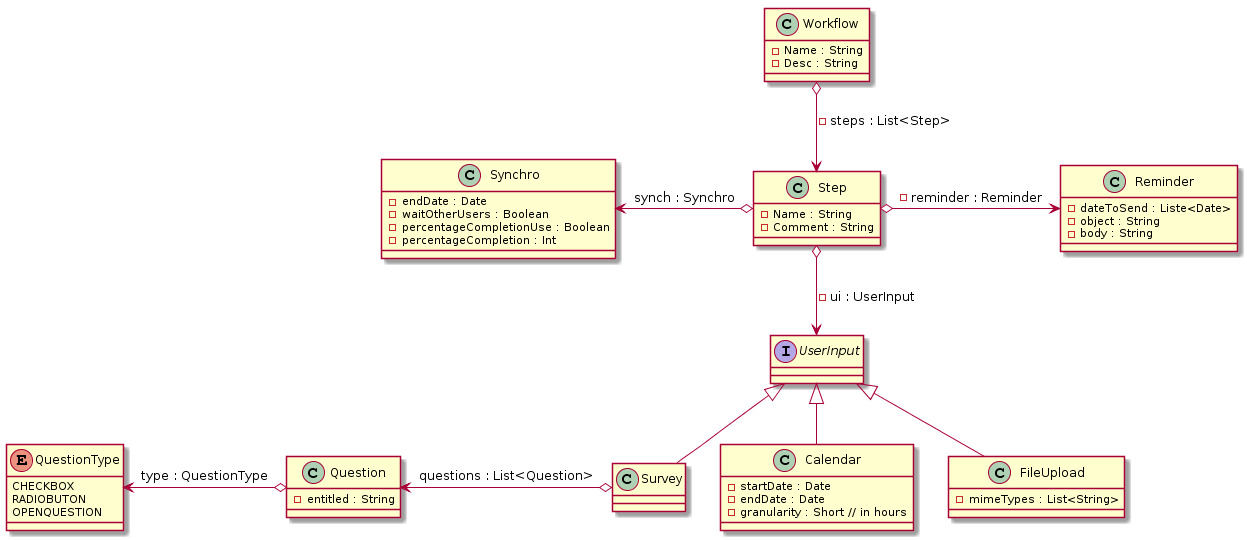

The diagram above was rendered by PlantUML. Its source (embedded in the PNG):
@startuml
Workflow o-down-> Step : - steps : List<Step>

Step o-down-> UserInput : - ui : UserInput
Step o-right-> Reminder : - reminder : Reminder
Step o-left-> Synchro : - synch : Synchro

Survey -up-|> UserInput
Calendar -up-|> UserInput
FileUpload -up-|> UserInput

Survey o-left-> Question : - questions : List<Question>
Question o-left-> QuestionType : - type : QuestionType

class Workflow{
    - Name : String
    - Desc : String
}

class Step{
    - Name : String
    - Comment : String
}

class Reminder{
    - dateToSend : Liste<Date>
    - object : String
    - body : String
}

Interface UserInput{}

class Survey{}

class Question{
    - entitled : String
}

enum QuestionType{
    CHECKBOX
    RADIOBUTON
    OPENQUESTION
}

class Calendar{
    - startDate : Date
    - endDate : Date
    - granularity : Short // in hours
}

class FileUpload{
    - mimeTypes : List<String>
}

class Synchro{
    - endDate : Date
    - waitOtherUsers : Boolean
    - percentageCompletionUse : Boolean
    - percentageCompletion : Int
}
@enduml